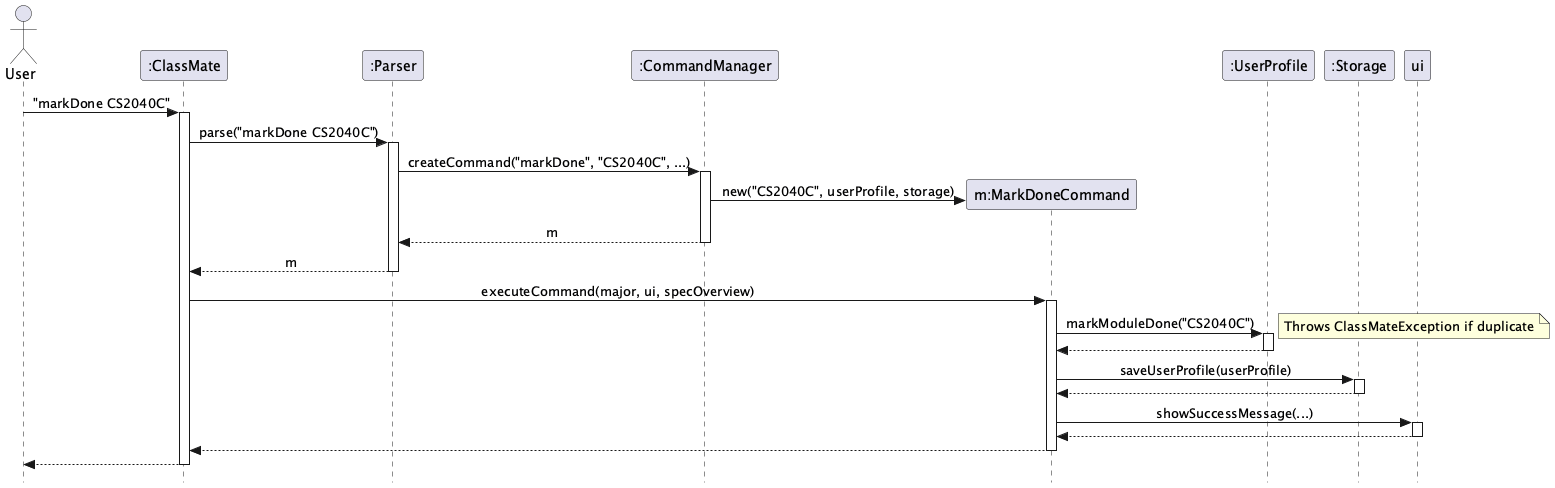

The diagram above was rendered by PlantUML. Its source (embedded in the PNG):
@startuml
skinparam Style strictuml
skinparam SequenceMessageAlignment center

actor User
participant ":ClassMate" as ClassMate
participant ":Parser" as Parser
participant ":CommandManager" as CommandManager
participant "m:MarkDoneCommand" as MarkDoneCommand
participant ":UserProfile" as UserProfile
participant ":Storage" as Storage

User -> ClassMate : "markDone CS2040C"
activate ClassMate

ClassMate -> Parser : parse("markDone CS2040C")
activate Parser

Parser -> CommandManager : createCommand("markDone", "CS2040C", ...)
activate CommandManager
create MarkDoneCommand
CommandManager -> MarkDoneCommand : new("CS2040C", userProfile, storage)
CommandManager --> Parser : m
deactivate CommandManager

Parser --> ClassMate : m
deactivate Parser

ClassMate -> MarkDoneCommand : executeCommand(major, ui, specOverview)
activate MarkDoneCommand

MarkDoneCommand -> UserProfile : markModuleDone("CS2040C")
activate UserProfile
note right: Throws ClassMateException if duplicate
UserProfile --> MarkDoneCommand
deactivate UserProfile

MarkDoneCommand -> Storage : saveUserProfile(userProfile)
activate Storage
Storage --> MarkDoneCommand
deactivate Storage

MarkDoneCommand -> ui : showSuccessMessage(...)
activate ui
ui --> MarkDoneCommand
deactivate ui

MarkDoneCommand --> ClassMate
deactivate MarkDoneCommand

ClassMate --> User
deactivate ClassMate
@enduml